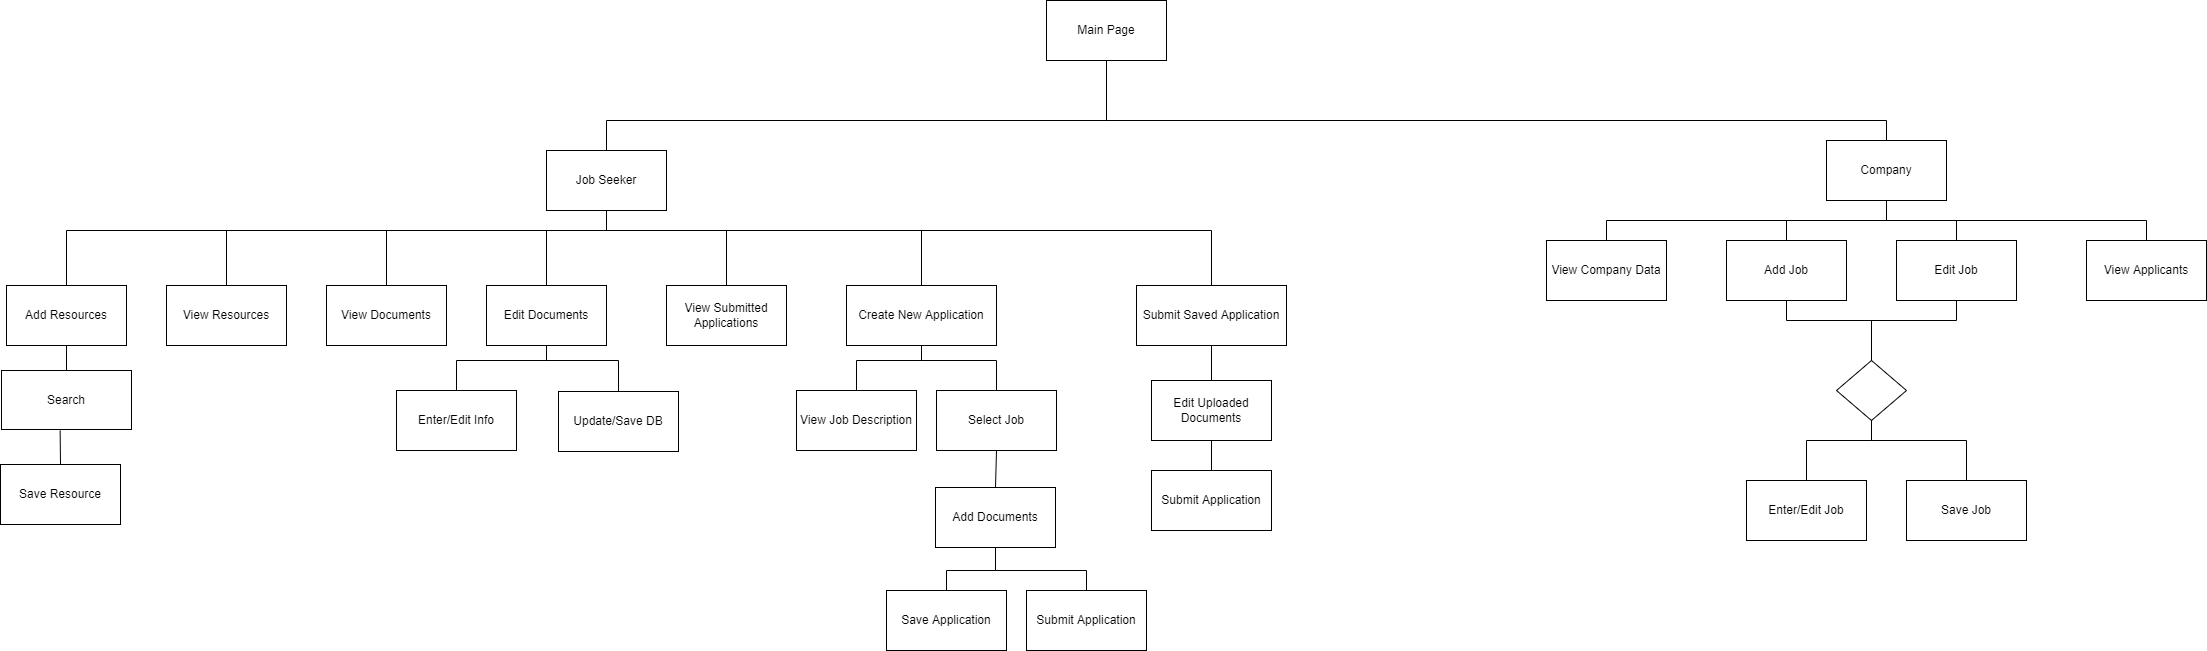

The diagram above was exported from draw.io. Its source (the exported page's mxGraphModel, read from the mxfile embedded in the PNG):
<mxGraphModel dx="2728" dy="1654" grid="1" gridSize="10" guides="1" tooltips="1" connect="1" arrows="1" fold="1" page="1" pageScale="1" pageWidth="1100" pageHeight="850" math="0" shadow="0">
  <root>
    <mxCell id="0" />
    <mxCell id="1" parent="0" />
    <mxCell id="MFkhO9mosNOJ-LxLu9h5-1" value="Main Page" style="rounded=0;whiteSpace=wrap;html=1;" vertex="1" parent="1">
      <mxGeometry x="710" y="80" width="120" height="60" as="geometry" />
    </mxCell>
    <mxCell id="MFkhO9mosNOJ-LxLu9h5-3" value="Job Seeker" style="rounded=0;whiteSpace=wrap;html=1;" vertex="1" parent="1">
      <mxGeometry x="210" y="230" width="120" height="60" as="geometry" />
    </mxCell>
    <mxCell id="MFkhO9mosNOJ-LxLu9h5-4" value="Company&lt;br&gt;" style="rounded=0;whiteSpace=wrap;html=1;" vertex="1" parent="1">
      <mxGeometry x="1490" y="220" width="120" height="60" as="geometry" />
    </mxCell>
    <mxCell id="MFkhO9mosNOJ-LxLu9h5-5" value="View Documents" style="rounded=0;whiteSpace=wrap;html=1;" vertex="1" parent="1">
      <mxGeometry x="-10" y="365" width="120" height="60" as="geometry" />
    </mxCell>
    <mxCell id="MFkhO9mosNOJ-LxLu9h5-6" value="Edit Documents" style="rounded=0;whiteSpace=wrap;html=1;" vertex="1" parent="1">
      <mxGeometry x="150" y="365" width="120" height="60" as="geometry" />
    </mxCell>
    <mxCell id="MFkhO9mosNOJ-LxLu9h5-7" value="View Submitted Applications" style="rounded=0;whiteSpace=wrap;html=1;" vertex="1" parent="1">
      <mxGeometry x="330" y="365" width="120" height="60" as="geometry" />
    </mxCell>
    <mxCell id="MFkhO9mosNOJ-LxLu9h5-8" value="Enter/Edit Info" style="rounded=0;whiteSpace=wrap;html=1;" vertex="1" parent="1">
      <mxGeometry x="60" y="470" width="120" height="60" as="geometry" />
    </mxCell>
    <mxCell id="MFkhO9mosNOJ-LxLu9h5-9" value="Update/Save DB" style="rounded=0;whiteSpace=wrap;html=1;" vertex="1" parent="1">
      <mxGeometry x="222" y="471" width="120" height="60" as="geometry" />
    </mxCell>
    <mxCell id="MFkhO9mosNOJ-LxLu9h5-12" value="" style="endArrow=none;html=1;rounded=0;entryX=0.5;entryY=1;entryDx=0;entryDy=0;exitX=0.5;exitY=0;exitDx=0;exitDy=0;" edge="1" parent="1" source="MFkhO9mosNOJ-LxLu9h5-5" target="MFkhO9mosNOJ-LxLu9h5-3">
      <mxGeometry width="50" height="50" relative="1" as="geometry">
        <mxPoint x="410" y="440" as="sourcePoint" />
        <mxPoint x="460" y="390" as="targetPoint" />
        <Array as="points">
          <mxPoint x="50" y="310" />
          <mxPoint x="270" y="310" />
        </Array>
      </mxGeometry>
    </mxCell>
    <mxCell id="MFkhO9mosNOJ-LxLu9h5-13" value="" style="endArrow=none;html=1;rounded=0;entryX=0.5;entryY=1;entryDx=0;entryDy=0;exitX=0.5;exitY=0;exitDx=0;exitDy=0;" edge="1" parent="1" source="MFkhO9mosNOJ-LxLu9h5-8" target="MFkhO9mosNOJ-LxLu9h5-6">
      <mxGeometry width="50" height="50" relative="1" as="geometry">
        <mxPoint x="110" y="640" as="sourcePoint" />
        <mxPoint x="160" y="590" as="targetPoint" />
        <Array as="points">
          <mxPoint x="120" y="440" />
          <mxPoint x="210" y="440" />
        </Array>
      </mxGeometry>
    </mxCell>
    <mxCell id="MFkhO9mosNOJ-LxLu9h5-14" value="" style="endArrow=none;html=1;rounded=0;entryX=0.5;entryY=1;entryDx=0;entryDy=0;exitX=0.5;exitY=0;exitDx=0;exitDy=0;" edge="1" parent="1" source="MFkhO9mosNOJ-LxLu9h5-9" target="MFkhO9mosNOJ-LxLu9h5-6">
      <mxGeometry width="50" height="50" relative="1" as="geometry">
        <mxPoint x="190" y="660" as="sourcePoint" />
        <mxPoint x="240" y="610" as="targetPoint" />
        <Array as="points">
          <mxPoint x="282" y="440" />
          <mxPoint x="210" y="440" />
        </Array>
      </mxGeometry>
    </mxCell>
    <mxCell id="MFkhO9mosNOJ-LxLu9h5-15" value="Create New Application" style="rounded=0;whiteSpace=wrap;html=1;" vertex="1" parent="1">
      <mxGeometry x="510" y="365" width="150" height="60" as="geometry" />
    </mxCell>
    <mxCell id="MFkhO9mosNOJ-LxLu9h5-18" value="View Job Description" style="rounded=0;whiteSpace=wrap;html=1;" vertex="1" parent="1">
      <mxGeometry x="460" y="470" width="120" height="60" as="geometry" />
    </mxCell>
    <mxCell id="MFkhO9mosNOJ-LxLu9h5-19" value="Select Job" style="rounded=0;whiteSpace=wrap;html=1;" vertex="1" parent="1">
      <mxGeometry x="600" y="470" width="120" height="60" as="geometry" />
    </mxCell>
    <mxCell id="MFkhO9mosNOJ-LxLu9h5-20" value="Add Documents" style="rounded=0;whiteSpace=wrap;html=1;" vertex="1" parent="1">
      <mxGeometry x="599" y="567" width="120" height="60" as="geometry" />
    </mxCell>
    <mxCell id="MFkhO9mosNOJ-LxLu9h5-21" value="Submit Application" style="rounded=0;whiteSpace=wrap;html=1;" vertex="1" parent="1">
      <mxGeometry x="690" y="670" width="120" height="60" as="geometry" />
    </mxCell>
    <mxCell id="MFkhO9mosNOJ-LxLu9h5-22" value="Save Application" style="rounded=0;whiteSpace=wrap;html=1;" vertex="1" parent="1">
      <mxGeometry x="550" y="670" width="120" height="60" as="geometry" />
    </mxCell>
    <mxCell id="MFkhO9mosNOJ-LxLu9h5-23" value="Submit Saved Application" style="rounded=0;whiteSpace=wrap;html=1;" vertex="1" parent="1">
      <mxGeometry x="800" y="365" width="150" height="60" as="geometry" />
    </mxCell>
    <mxCell id="MFkhO9mosNOJ-LxLu9h5-24" value="View Resources" style="rounded=0;whiteSpace=wrap;html=1;" vertex="1" parent="1">
      <mxGeometry x="-170" y="365" width="120" height="60" as="geometry" />
    </mxCell>
    <mxCell id="MFkhO9mosNOJ-LxLu9h5-25" value="Edit Uploaded Documents" style="rounded=0;whiteSpace=wrap;html=1;" vertex="1" parent="1">
      <mxGeometry x="815" y="460" width="120" height="60" as="geometry" />
    </mxCell>
    <mxCell id="MFkhO9mosNOJ-LxLu9h5-26" value="Submit Application" style="rounded=0;whiteSpace=wrap;html=1;" vertex="1" parent="1">
      <mxGeometry x="815" y="550" width="120" height="60" as="geometry" />
    </mxCell>
    <mxCell id="MFkhO9mosNOJ-LxLu9h5-28" value="Add Resources" style="rounded=0;whiteSpace=wrap;html=1;" vertex="1" parent="1">
      <mxGeometry x="-330" y="365" width="120" height="60" as="geometry" />
    </mxCell>
    <mxCell id="MFkhO9mosNOJ-LxLu9h5-29" value="Search" style="rounded=0;whiteSpace=wrap;html=1;" vertex="1" parent="1">
      <mxGeometry x="-335" y="450" width="130" height="59" as="geometry" />
    </mxCell>
    <mxCell id="MFkhO9mosNOJ-LxLu9h5-30" value="Save Resource" style="rounded=0;whiteSpace=wrap;html=1;" vertex="1" parent="1">
      <mxGeometry x="-336" y="544" width="120" height="60" as="geometry" />
    </mxCell>
    <mxCell id="MFkhO9mosNOJ-LxLu9h5-32" value="" style="endArrow=none;html=1;rounded=0;exitX=0.5;exitY=1;exitDx=0;exitDy=0;entryX=0.5;entryY=0;entryDx=0;entryDy=0;" edge="1" parent="1" source="MFkhO9mosNOJ-LxLu9h5-28" target="MFkhO9mosNOJ-LxLu9h5-29">
      <mxGeometry width="50" height="50" relative="1" as="geometry">
        <mxPoint x="10" y="410" as="sourcePoint" />
        <mxPoint x="60" y="360" as="targetPoint" />
      </mxGeometry>
    </mxCell>
    <mxCell id="MFkhO9mosNOJ-LxLu9h5-33" value="" style="endArrow=none;html=1;rounded=0;exitX=0.451;exitY=1.017;exitDx=0;exitDy=0;exitPerimeter=0;entryX=0.5;entryY=0;entryDx=0;entryDy=0;" edge="1" parent="1" source="MFkhO9mosNOJ-LxLu9h5-29" target="MFkhO9mosNOJ-LxLu9h5-30">
      <mxGeometry width="50" height="50" relative="1" as="geometry">
        <mxPoint x="10" y="410" as="sourcePoint" />
        <mxPoint x="60" y="360" as="targetPoint" />
      </mxGeometry>
    </mxCell>
    <mxCell id="MFkhO9mosNOJ-LxLu9h5-34" value="" style="endArrow=none;html=1;rounded=0;exitX=0.5;exitY=1;exitDx=0;exitDy=0;entryX=0.5;entryY=0;entryDx=0;entryDy=0;" edge="1" parent="1" source="MFkhO9mosNOJ-LxLu9h5-15" target="MFkhO9mosNOJ-LxLu9h5-18">
      <mxGeometry width="50" height="50" relative="1" as="geometry">
        <mxPoint x="570" y="410" as="sourcePoint" />
        <mxPoint x="620" y="360" as="targetPoint" />
        <Array as="points">
          <mxPoint x="585" y="440" />
          <mxPoint x="520" y="440" />
        </Array>
      </mxGeometry>
    </mxCell>
    <mxCell id="MFkhO9mosNOJ-LxLu9h5-35" value="" style="endArrow=none;html=1;rounded=0;entryX=0.5;entryY=0;entryDx=0;entryDy=0;exitX=0.5;exitY=1;exitDx=0;exitDy=0;" edge="1" parent="1" source="MFkhO9mosNOJ-LxLu9h5-15" target="MFkhO9mosNOJ-LxLu9h5-19">
      <mxGeometry width="50" height="50" relative="1" as="geometry">
        <mxPoint x="670" y="430" as="sourcePoint" />
        <mxPoint x="620" y="360" as="targetPoint" />
        <Array as="points">
          <mxPoint x="585" y="440" />
          <mxPoint x="660" y="440" />
        </Array>
      </mxGeometry>
    </mxCell>
    <mxCell id="MFkhO9mosNOJ-LxLu9h5-36" value="" style="endArrow=none;html=1;rounded=0;exitX=0.5;exitY=0;exitDx=0;exitDy=0;entryX=0.5;entryY=1;entryDx=0;entryDy=0;" edge="1" parent="1" source="MFkhO9mosNOJ-LxLu9h5-20" target="MFkhO9mosNOJ-LxLu9h5-19">
      <mxGeometry width="50" height="50" relative="1" as="geometry">
        <mxPoint x="570" y="410" as="sourcePoint" />
        <mxPoint x="620" y="360" as="targetPoint" />
      </mxGeometry>
    </mxCell>
    <mxCell id="MFkhO9mosNOJ-LxLu9h5-37" value="" style="endArrow=none;html=1;rounded=0;exitX=0.5;exitY=0;exitDx=0;exitDy=0;entryX=0.5;entryY=1;entryDx=0;entryDy=0;" edge="1" parent="1" source="MFkhO9mosNOJ-LxLu9h5-22" target="MFkhO9mosNOJ-LxLu9h5-20">
      <mxGeometry width="50" height="50" relative="1" as="geometry">
        <mxPoint x="570" y="410" as="sourcePoint" />
        <mxPoint x="620" y="360" as="targetPoint" />
        <Array as="points">
          <mxPoint x="610" y="650" />
          <mxPoint x="659" y="650" />
        </Array>
      </mxGeometry>
    </mxCell>
    <mxCell id="MFkhO9mosNOJ-LxLu9h5-38" value="" style="endArrow=none;html=1;rounded=0;exitX=0.5;exitY=1;exitDx=0;exitDy=0;entryX=0.5;entryY=0;entryDx=0;entryDy=0;" edge="1" parent="1" source="MFkhO9mosNOJ-LxLu9h5-20" target="MFkhO9mosNOJ-LxLu9h5-21">
      <mxGeometry width="50" height="50" relative="1" as="geometry">
        <mxPoint x="570" y="410" as="sourcePoint" />
        <mxPoint x="620" y="360" as="targetPoint" />
        <Array as="points">
          <mxPoint x="659" y="650" />
          <mxPoint x="750" y="650" />
        </Array>
      </mxGeometry>
    </mxCell>
    <mxCell id="MFkhO9mosNOJ-LxLu9h5-39" value="" style="endArrow=none;html=1;rounded=0;exitX=0.5;exitY=1;exitDx=0;exitDy=0;entryX=0.5;entryY=0;entryDx=0;entryDy=0;" edge="1" parent="1" source="MFkhO9mosNOJ-LxLu9h5-23" target="MFkhO9mosNOJ-LxLu9h5-25">
      <mxGeometry width="50" height="50" relative="1" as="geometry">
        <mxPoint x="720" y="410" as="sourcePoint" />
        <mxPoint x="770" y="360" as="targetPoint" />
      </mxGeometry>
    </mxCell>
    <mxCell id="MFkhO9mosNOJ-LxLu9h5-40" value="" style="endArrow=none;html=1;rounded=0;exitX=0.5;exitY=1;exitDx=0;exitDy=0;entryX=0.5;entryY=0;entryDx=0;entryDy=0;" edge="1" parent="1" source="MFkhO9mosNOJ-LxLu9h5-25" target="MFkhO9mosNOJ-LxLu9h5-26">
      <mxGeometry width="50" height="50" relative="1" as="geometry">
        <mxPoint x="720" y="410" as="sourcePoint" />
        <mxPoint x="770" y="360" as="targetPoint" />
      </mxGeometry>
    </mxCell>
    <mxCell id="MFkhO9mosNOJ-LxLu9h5-41" value="" style="endArrow=none;html=1;rounded=0;exitX=0.5;exitY=1;exitDx=0;exitDy=0;entryX=0.5;entryY=0;entryDx=0;entryDy=0;" edge="1" parent="1" source="MFkhO9mosNOJ-LxLu9h5-3" target="MFkhO9mosNOJ-LxLu9h5-24">
      <mxGeometry width="50" height="50" relative="1" as="geometry">
        <mxPoint x="70" y="410" as="sourcePoint" />
        <mxPoint x="120" y="360" as="targetPoint" />
        <Array as="points">
          <mxPoint x="270" y="310" />
          <mxPoint x="-110" y="310" />
        </Array>
      </mxGeometry>
    </mxCell>
    <mxCell id="MFkhO9mosNOJ-LxLu9h5-42" value="" style="endArrow=none;html=1;rounded=0;exitX=0.5;exitY=0;exitDx=0;exitDy=0;entryX=0.5;entryY=1;entryDx=0;entryDy=0;" edge="1" parent="1" source="MFkhO9mosNOJ-LxLu9h5-28" target="MFkhO9mosNOJ-LxLu9h5-3">
      <mxGeometry width="50" height="50" relative="1" as="geometry">
        <mxPoint x="70" y="410" as="sourcePoint" />
        <mxPoint x="120" y="360" as="targetPoint" />
        <Array as="points">
          <mxPoint x="-270" y="310" />
          <mxPoint x="270" y="310" />
        </Array>
      </mxGeometry>
    </mxCell>
    <mxCell id="MFkhO9mosNOJ-LxLu9h5-43" value="" style="endArrow=none;html=1;rounded=0;exitX=0.5;exitY=0;exitDx=0;exitDy=0;" edge="1" parent="1" source="MFkhO9mosNOJ-LxLu9h5-6">
      <mxGeometry width="50" height="50" relative="1" as="geometry">
        <mxPoint x="310" y="440" as="sourcePoint" />
        <mxPoint x="270" y="290" as="targetPoint" />
        <Array as="points">
          <mxPoint x="210" y="310" />
          <mxPoint x="270" y="310" />
        </Array>
      </mxGeometry>
    </mxCell>
    <mxCell id="MFkhO9mosNOJ-LxLu9h5-44" value="" style="endArrow=none;html=1;rounded=0;exitX=0.5;exitY=1;exitDx=0;exitDy=0;entryX=0.5;entryY=0;entryDx=0;entryDy=0;" edge="1" parent="1" source="MFkhO9mosNOJ-LxLu9h5-3" target="MFkhO9mosNOJ-LxLu9h5-7">
      <mxGeometry width="50" height="50" relative="1" as="geometry">
        <mxPoint x="310" y="440" as="sourcePoint" />
        <mxPoint x="360" y="390" as="targetPoint" />
        <Array as="points">
          <mxPoint x="270" y="310" />
          <mxPoint x="390" y="310" />
        </Array>
      </mxGeometry>
    </mxCell>
    <mxCell id="MFkhO9mosNOJ-LxLu9h5-45" value="" style="endArrow=none;html=1;rounded=0;exitX=0.5;exitY=0;exitDx=0;exitDy=0;" edge="1" parent="1" source="MFkhO9mosNOJ-LxLu9h5-15">
      <mxGeometry width="50" height="50" relative="1" as="geometry">
        <mxPoint x="310" y="440" as="sourcePoint" />
        <mxPoint x="270" y="290" as="targetPoint" />
        <Array as="points">
          <mxPoint x="585" y="310" />
          <mxPoint x="270" y="310" />
        </Array>
      </mxGeometry>
    </mxCell>
    <mxCell id="MFkhO9mosNOJ-LxLu9h5-46" value="" style="endArrow=none;html=1;rounded=0;exitX=0.5;exitY=1;exitDx=0;exitDy=0;entryX=0.5;entryY=0;entryDx=0;entryDy=0;" edge="1" parent="1" source="MFkhO9mosNOJ-LxLu9h5-3" target="MFkhO9mosNOJ-LxLu9h5-23">
      <mxGeometry width="50" height="50" relative="1" as="geometry">
        <mxPoint x="520" y="440" as="sourcePoint" />
        <mxPoint x="570" y="390" as="targetPoint" />
        <Array as="points">
          <mxPoint x="270" y="310" />
          <mxPoint x="875" y="310" />
        </Array>
      </mxGeometry>
    </mxCell>
    <mxCell id="MFkhO9mosNOJ-LxLu9h5-47" value="View Company Data" style="rounded=0;whiteSpace=wrap;html=1;" vertex="1" parent="1">
      <mxGeometry x="1210" y="320" width="120" height="60" as="geometry" />
    </mxCell>
    <mxCell id="MFkhO9mosNOJ-LxLu9h5-48" value="Add Job" style="rounded=0;whiteSpace=wrap;html=1;" vertex="1" parent="1">
      <mxGeometry x="1390" y="320" width="120" height="60" as="geometry" />
    </mxCell>
    <mxCell id="MFkhO9mosNOJ-LxLu9h5-49" value="Enter/Edit Job" style="rounded=0;whiteSpace=wrap;html=1;" vertex="1" parent="1">
      <mxGeometry x="1410" y="560" width="120" height="60" as="geometry" />
    </mxCell>
    <mxCell id="MFkhO9mosNOJ-LxLu9h5-50" value="Save Job" style="rounded=0;whiteSpace=wrap;html=1;" vertex="1" parent="1">
      <mxGeometry x="1570" y="560" width="120" height="60" as="geometry" />
    </mxCell>
    <mxCell id="MFkhO9mosNOJ-LxLu9h5-51" value="Edit Job" style="rounded=0;whiteSpace=wrap;html=1;" vertex="1" parent="1">
      <mxGeometry x="1560" y="320" width="120" height="60" as="geometry" />
    </mxCell>
    <mxCell id="MFkhO9mosNOJ-LxLu9h5-52" value="" style="rhombus;whiteSpace=wrap;html=1;" vertex="1" parent="1">
      <mxGeometry x="1500" y="440" width="70" height="60" as="geometry" />
    </mxCell>
    <mxCell id="MFkhO9mosNOJ-LxLu9h5-53" value="" style="endArrow=none;html=1;rounded=0;exitX=0.5;exitY=1;exitDx=0;exitDy=0;entryX=0.5;entryY=0;entryDx=0;entryDy=0;" edge="1" parent="1" source="MFkhO9mosNOJ-LxLu9h5-48" target="MFkhO9mosNOJ-LxLu9h5-52">
      <mxGeometry width="50" height="50" relative="1" as="geometry">
        <mxPoint x="1410" y="370" as="sourcePoint" />
        <mxPoint x="1450" y="430" as="targetPoint" />
        <Array as="points">
          <mxPoint x="1450" y="400" />
          <mxPoint x="1535" y="400" />
        </Array>
      </mxGeometry>
    </mxCell>
    <mxCell id="MFkhO9mosNOJ-LxLu9h5-54" value="" style="endArrow=none;html=1;rounded=0;exitX=0.5;exitY=1;exitDx=0;exitDy=0;entryX=0.5;entryY=0;entryDx=0;entryDy=0;" edge="1" parent="1" source="MFkhO9mosNOJ-LxLu9h5-51" target="MFkhO9mosNOJ-LxLu9h5-52">
      <mxGeometry width="50" height="50" relative="1" as="geometry">
        <mxPoint x="1410" y="370" as="sourcePoint" />
        <mxPoint x="1460" y="320" as="targetPoint" />
        <Array as="points">
          <mxPoint x="1620" y="400" />
          <mxPoint x="1535" y="400" />
        </Array>
      </mxGeometry>
    </mxCell>
    <mxCell id="MFkhO9mosNOJ-LxLu9h5-55" value="" style="endArrow=none;html=1;rounded=0;exitX=0.5;exitY=1;exitDx=0;exitDy=0;entryX=0.5;entryY=0;entryDx=0;entryDy=0;" edge="1" parent="1" source="MFkhO9mosNOJ-LxLu9h5-52" target="MFkhO9mosNOJ-LxLu9h5-49">
      <mxGeometry width="50" height="50" relative="1" as="geometry">
        <mxPoint x="1410" y="370" as="sourcePoint" />
        <mxPoint x="1460" y="320" as="targetPoint" />
        <Array as="points">
          <mxPoint x="1535" y="520" />
          <mxPoint x="1470" y="520" />
        </Array>
      </mxGeometry>
    </mxCell>
    <mxCell id="MFkhO9mosNOJ-LxLu9h5-56" value="" style="endArrow=none;html=1;rounded=0;exitX=0.5;exitY=0;exitDx=0;exitDy=0;entryX=0.5;entryY=1;entryDx=0;entryDy=0;" edge="1" parent="1" source="MFkhO9mosNOJ-LxLu9h5-50" target="MFkhO9mosNOJ-LxLu9h5-52">
      <mxGeometry width="50" height="50" relative="1" as="geometry">
        <mxPoint x="1410" y="370" as="sourcePoint" />
        <mxPoint x="1460" y="320" as="targetPoint" />
        <Array as="points">
          <mxPoint x="1630" y="520" />
          <mxPoint x="1535" y="520" />
        </Array>
      </mxGeometry>
    </mxCell>
    <mxCell id="MFkhO9mosNOJ-LxLu9h5-57" value="" style="endArrow=none;html=1;rounded=0;exitX=0.5;exitY=0;exitDx=0;exitDy=0;entryX=0.5;entryY=1;entryDx=0;entryDy=0;" edge="1" parent="1" source="MFkhO9mosNOJ-LxLu9h5-3" target="MFkhO9mosNOJ-LxLu9h5-1">
      <mxGeometry width="50" height="50" relative="1" as="geometry">
        <mxPoint x="620" y="370" as="sourcePoint" />
        <mxPoint x="670" y="320" as="targetPoint" />
        <Array as="points">
          <mxPoint x="270" y="200" />
          <mxPoint x="770" y="200" />
        </Array>
      </mxGeometry>
    </mxCell>
    <mxCell id="MFkhO9mosNOJ-LxLu9h5-59" value="View Applicants" style="rounded=0;whiteSpace=wrap;html=1;" vertex="1" parent="1">
      <mxGeometry x="1750" y="320" width="120" height="60" as="geometry" />
    </mxCell>
    <mxCell id="MFkhO9mosNOJ-LxLu9h5-61" value="" style="endArrow=none;html=1;rounded=0;exitX=0.5;exitY=0;exitDx=0;exitDy=0;entryX=0.5;entryY=1;entryDx=0;entryDy=0;" edge="1" parent="1" source="MFkhO9mosNOJ-LxLu9h5-47" target="MFkhO9mosNOJ-LxLu9h5-4">
      <mxGeometry width="50" height="50" relative="1" as="geometry">
        <mxPoint x="1510" y="410" as="sourcePoint" />
        <mxPoint x="1560" y="360" as="targetPoint" />
        <Array as="points">
          <mxPoint x="1270" y="300" />
          <mxPoint x="1550" y="300" />
        </Array>
      </mxGeometry>
    </mxCell>
    <mxCell id="MFkhO9mosNOJ-LxLu9h5-62" value="" style="endArrow=none;html=1;rounded=0;exitX=0.5;exitY=0;exitDx=0;exitDy=0;entryX=0.5;entryY=1;entryDx=0;entryDy=0;" edge="1" parent="1" source="MFkhO9mosNOJ-LxLu9h5-48" target="MFkhO9mosNOJ-LxLu9h5-4">
      <mxGeometry width="50" height="50" relative="1" as="geometry">
        <mxPoint x="1510" y="410" as="sourcePoint" />
        <mxPoint x="1560" y="360" as="targetPoint" />
        <Array as="points">
          <mxPoint x="1450" y="300" />
          <mxPoint x="1550" y="300" />
        </Array>
      </mxGeometry>
    </mxCell>
    <mxCell id="MFkhO9mosNOJ-LxLu9h5-63" value="" style="endArrow=none;html=1;rounded=0;exitX=0.5;exitY=1;exitDx=0;exitDy=0;entryX=0.5;entryY=0;entryDx=0;entryDy=0;" edge="1" parent="1" source="MFkhO9mosNOJ-LxLu9h5-4" target="MFkhO9mosNOJ-LxLu9h5-51">
      <mxGeometry width="50" height="50" relative="1" as="geometry">
        <mxPoint x="1510" y="410" as="sourcePoint" />
        <mxPoint x="1560" y="360" as="targetPoint" />
        <Array as="points">
          <mxPoint x="1550" y="300" />
          <mxPoint x="1620" y="300" />
        </Array>
      </mxGeometry>
    </mxCell>
    <mxCell id="MFkhO9mosNOJ-LxLu9h5-64" value="" style="endArrow=none;html=1;rounded=0;exitX=0.5;exitY=0;exitDx=0;exitDy=0;" edge="1" parent="1" source="MFkhO9mosNOJ-LxLu9h5-59">
      <mxGeometry width="50" height="50" relative="1" as="geometry">
        <mxPoint x="1510" y="410" as="sourcePoint" />
        <mxPoint x="1550" y="280" as="targetPoint" />
        <Array as="points">
          <mxPoint x="1810" y="300" />
          <mxPoint x="1550" y="300" />
        </Array>
      </mxGeometry>
    </mxCell>
    <mxCell id="MFkhO9mosNOJ-LxLu9h5-65" value="" style="endArrow=none;html=1;rounded=0;exitX=0.5;exitY=1;exitDx=0;exitDy=0;entryX=0.5;entryY=0;entryDx=0;entryDy=0;" edge="1" parent="1" source="MFkhO9mosNOJ-LxLu9h5-1" target="MFkhO9mosNOJ-LxLu9h5-4">
      <mxGeometry width="50" height="50" relative="1" as="geometry">
        <mxPoint x="1190" y="410" as="sourcePoint" />
        <mxPoint x="1560" y="180" as="targetPoint" />
        <Array as="points">
          <mxPoint x="770" y="200" />
          <mxPoint x="1550" y="200" />
        </Array>
      </mxGeometry>
    </mxCell>
  </root>
</mxGraphModel>